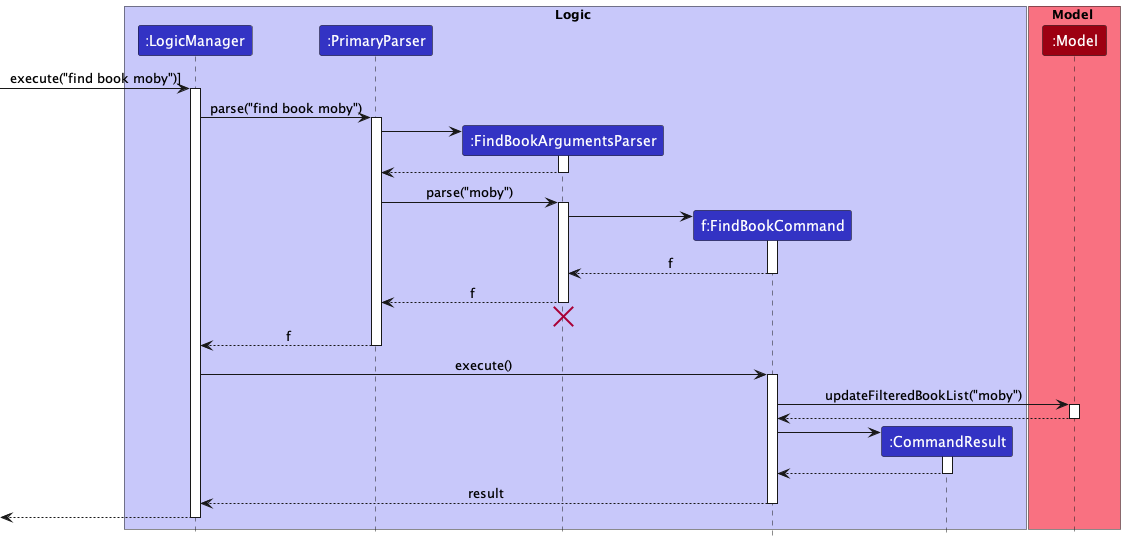

The diagram above was rendered by PlantUML. Its source (embedded in the PNG):
@startuml
!include style.puml

box Logic LOGIC_COLOR_T1
participant ":LogicManager" as LogicManager LOGIC_COLOR
participant ":PrimaryParser" as PrimaryParser LOGIC_COLOR
participant ":FindBookArgumentsParser" as FindBookArgumentsParser LOGIC_COLOR
participant "f:FindBookCommand" as FindBookCommand LOGIC_COLOR
participant ":CommandResult" as CommandResult LOGIC_COLOR
end box

box Model MODEL_COLOR_T1
participant ":Model" as Model MODEL_COLOR
end box

[-> LogicManager : execute("find book moby")]
activate LogicManager

LogicManager -> PrimaryParser : parse("find book moby")
activate PrimaryParser

create FindBookArgumentsParser
PrimaryParser -> FindBookArgumentsParser
activate FindBookArgumentsParser

PrimaryParser <-- FindBookArgumentsParser
deactivate FindBookArgumentsParser

PrimaryParser -> FindBookArgumentsParser : parse("moby")
activate FindBookArgumentsParser

create FindBookCommand
FindBookArgumentsParser -> FindBookCommand
activate FindBookCommand

FindBookArgumentsParser <-- FindBookCommand : f
deactivate FindBookCommand

PrimaryParser <-- FindBookArgumentsParser : f
deactivate FindBookArgumentsParser
PrimaryParser <[hidden]- FindBookArgumentsParser
destroy FindBookArgumentsParser

LogicManager <-- PrimaryParser : f
deactivate PrimaryParser

LogicManager -> FindBookCommand : execute()
activate FindBookCommand

FindBookCommand -> Model : updateFilteredBookList("moby")
activate Model

FindBookCommand <-- Model
deactivate Model

create CommandResult
FindBookCommand -> CommandResult
activate CommandResult

FindBookCommand <-- CommandResult
deactivate CommandResult

LogicManager <-- FindBookCommand : result
deactivate FindBookCommand

[<-- LogicManager
deactivate LogicManager

@enduml